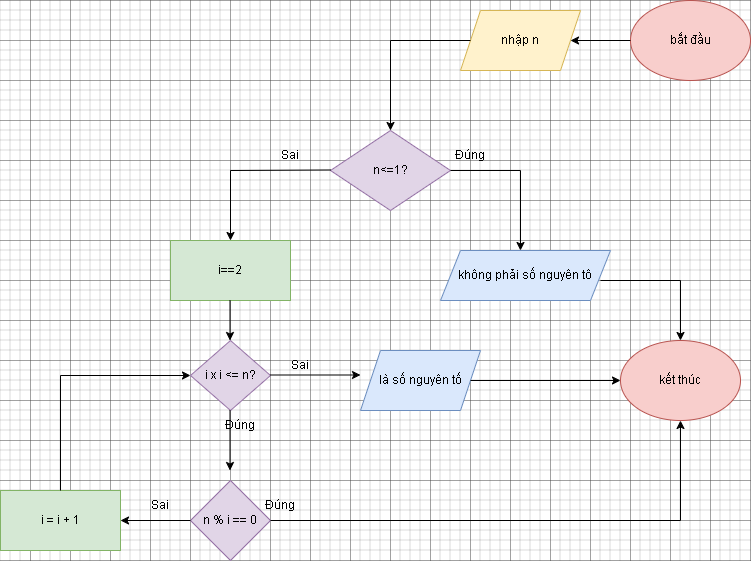

The diagram above was exported from draw.io. Its source (the exported page's mxGraphModel, read from the mxfile embedded in the PNG):
<mxGraphModel dx="844" dy="587" grid="1" gridSize="10" guides="1" tooltips="1" connect="1" arrows="1" fold="1" page="0" pageScale="1" pageWidth="827" pageHeight="1169" math="0" shadow="0">
  <root>
    <mxCell id="0" />
    <mxCell id="1" parent="0" />
    <mxCell id="TZzglmvy_E1pijZuhZ08-1" value="bắt đầu" style="ellipse;whiteSpace=wrap;html=1;fillColor=#f8cecc;strokeColor=#b85450;" parent="1" vertex="1">
      <mxGeometry x="680" y="40" width="120" height="80" as="geometry" />
    </mxCell>
    <mxCell id="TZzglmvy_E1pijZuhZ08-2" value="kết thúc" style="ellipse;whiteSpace=wrap;html=1;fillColor=#f8cecc;strokeColor=#b85450;" parent="1" vertex="1">
      <mxGeometry x="670" y="380" width="120" height="80" as="geometry" />
    </mxCell>
    <mxCell id="TZzglmvy_E1pijZuhZ08-3" value="" style="endArrow=classic;html=1;rounded=0;" parent="1" edge="1">
      <mxGeometry width="50" height="50" relative="1" as="geometry">
        <mxPoint x="680" y="80" as="sourcePoint" />
        <mxPoint x="620" y="80" as="targetPoint" />
      </mxGeometry>
    </mxCell>
    <mxCell id="TZzglmvy_E1pijZuhZ08-4" value="nhập n" style="shape=parallelogram;perimeter=parallelogramPerimeter;whiteSpace=wrap;html=1;fixedSize=1;fillColor=#fff2cc;strokeColor=#d6b656;" parent="1" vertex="1">
      <mxGeometry x="510" y="50" width="120" height="60" as="geometry" />
    </mxCell>
    <mxCell id="TZzglmvy_E1pijZuhZ08-5" value="" style="endArrow=classic;html=1;rounded=0;" parent="1" source="TZzglmvy_E1pijZuhZ08-4" edge="1">
      <mxGeometry width="50" height="50" relative="1" as="geometry">
        <mxPoint x="490" y="90" as="sourcePoint" />
        <mxPoint x="440" y="170" as="targetPoint" />
        <Array as="points">
          <mxPoint x="440" y="80" />
        </Array>
      </mxGeometry>
    </mxCell>
    <mxCell id="TZzglmvy_E1pijZuhZ08-6" value="n&amp;lt;=1?" style="rhombus;whiteSpace=wrap;html=1;fillColor=#e1d5e7;strokeColor=#9673a6;" parent="1" vertex="1">
      <mxGeometry x="380" y="170" width="120" height="80" as="geometry" />
    </mxCell>
    <mxCell id="TZzglmvy_E1pijZuhZ08-7" value="" style="endArrow=classic;html=1;rounded=0;" parent="1" edge="1">
      <mxGeometry width="50" height="50" relative="1" as="geometry">
        <mxPoint x="500" y="210" as="sourcePoint" />
        <mxPoint x="570" y="290" as="targetPoint" />
        <Array as="points">
          <mxPoint x="570" y="210" />
        </Array>
      </mxGeometry>
    </mxCell>
    <mxCell id="TZzglmvy_E1pijZuhZ08-8" value="không phải số nguyên tô" style="shape=parallelogram;perimeter=parallelogramPerimeter;whiteSpace=wrap;html=1;fixedSize=1;fillColor=#dae8fc;strokeColor=#6c8ebf;" parent="1" vertex="1">
      <mxGeometry x="490" y="290" width="170" height="50" as="geometry" />
    </mxCell>
    <mxCell id="TZzglmvy_E1pijZuhZ08-9" value="" style="endArrow=classic;html=1;rounded=0;" parent="1" edge="1">
      <mxGeometry width="50" height="50" relative="1" as="geometry">
        <mxPoint x="380" y="209.5" as="sourcePoint" />
        <mxPoint x="280" y="280" as="targetPoint" />
        <Array as="points">
          <mxPoint x="280" y="210" />
        </Array>
      </mxGeometry>
    </mxCell>
    <mxCell id="TZzglmvy_E1pijZuhZ08-10" value="i==2" style="rounded=0;whiteSpace=wrap;html=1;fillColor=#d5e8d4;strokeColor=#82b366;" parent="1" vertex="1">
      <mxGeometry x="220" y="280" width="120" height="60" as="geometry" />
    </mxCell>
    <mxCell id="TZzglmvy_E1pijZuhZ08-11" value="i x i &amp;lt;= n?" style="rhombus;whiteSpace=wrap;html=1;direction=south;fillColor=#e1d5e7;strokeColor=#9673a6;" parent="1" vertex="1">
      <mxGeometry x="240" y="380" width="80" height="70" as="geometry" />
    </mxCell>
    <mxCell id="TZzglmvy_E1pijZuhZ08-12" value="" style="endArrow=classic;html=1;rounded=0;" parent="1" edge="1">
      <mxGeometry width="50" height="50" relative="1" as="geometry">
        <mxPoint x="279.5" y="340" as="sourcePoint" />
        <mxPoint x="279.5" y="380" as="targetPoint" />
      </mxGeometry>
    </mxCell>
    <mxCell id="TZzglmvy_E1pijZuhZ08-13" value="" style="endArrow=classic;html=1;rounded=0;" parent="1" edge="1">
      <mxGeometry width="50" height="50" relative="1" as="geometry">
        <mxPoint x="320" y="414.5" as="sourcePoint" />
        <mxPoint x="410" y="414.5" as="targetPoint" />
      </mxGeometry>
    </mxCell>
    <mxCell id="TZzglmvy_E1pijZuhZ08-14" value="Đúng" style="text;html=1;whiteSpace=wrap;strokeColor=none;fillColor=none;align=center;verticalAlign=middle;rounded=0;" parent="1" vertex="1">
      <mxGeometry x="490" y="180" width="60" height="30" as="geometry" />
    </mxCell>
    <mxCell id="TZzglmvy_E1pijZuhZ08-15" value="Sai" style="text;html=1;whiteSpace=wrap;strokeColor=none;fillColor=none;align=center;verticalAlign=middle;rounded=0;" parent="1" vertex="1">
      <mxGeometry x="310" y="180" width="60" height="30" as="geometry" />
    </mxCell>
    <mxCell id="TZzglmvy_E1pijZuhZ08-16" value="là số nguyên tố" style="shape=parallelogram;perimeter=parallelogramPerimeter;whiteSpace=wrap;html=1;fixedSize=1;fillColor=#dae8fc;strokeColor=#6c8ebf;" parent="1" vertex="1">
      <mxGeometry x="410" y="390" width="120" height="60" as="geometry" />
    </mxCell>
    <mxCell id="TZzglmvy_E1pijZuhZ08-17" value="" style="endArrow=classic;html=1;rounded=0;" parent="1" edge="1">
      <mxGeometry width="50" height="50" relative="1" as="geometry">
        <mxPoint x="279.5" y="450" as="sourcePoint" />
        <mxPoint x="279.5" y="510" as="targetPoint" />
      </mxGeometry>
    </mxCell>
    <mxCell id="TZzglmvy_E1pijZuhZ08-18" value="n % i == 0" style="rhombus;whiteSpace=wrap;html=1;fillColor=#e1d5e7;strokeColor=#9673a6;" parent="1" vertex="1">
      <mxGeometry x="240" y="520" width="80" height="80" as="geometry" />
    </mxCell>
    <mxCell id="TZzglmvy_E1pijZuhZ08-19" value="" style="endArrow=classic;html=1;rounded=0;entryX=0.5;entryY=1;entryDx=0;entryDy=0;" parent="1" target="TZzglmvy_E1pijZuhZ08-2" edge="1">
      <mxGeometry width="50" height="50" relative="1" as="geometry">
        <mxPoint x="320" y="560" as="sourcePoint" />
        <mxPoint x="370" y="500" as="targetPoint" />
        <Array as="points">
          <mxPoint x="730" y="560" />
        </Array>
      </mxGeometry>
    </mxCell>
    <mxCell id="TZzglmvy_E1pijZuhZ08-20" value="" style="endArrow=classic;html=1;rounded=0;entryX=0;entryY=0.5;entryDx=0;entryDy=0;" parent="1" target="TZzglmvy_E1pijZuhZ08-2" edge="1">
      <mxGeometry width="50" height="50" relative="1" as="geometry">
        <mxPoint x="520" y="420" as="sourcePoint" />
        <mxPoint x="570" y="370" as="targetPoint" />
      </mxGeometry>
    </mxCell>
    <mxCell id="TZzglmvy_E1pijZuhZ08-21" value="" style="endArrow=classic;html=1;rounded=0;entryX=0.5;entryY=0;entryDx=0;entryDy=0;" parent="1" target="TZzglmvy_E1pijZuhZ08-2" edge="1">
      <mxGeometry width="50" height="50" relative="1" as="geometry">
        <mxPoint x="650" y="320" as="sourcePoint" />
        <mxPoint x="700" y="270" as="targetPoint" />
        <Array as="points">
          <mxPoint x="730" y="320" />
        </Array>
      </mxGeometry>
    </mxCell>
    <mxCell id="TZzglmvy_E1pijZuhZ08-22" value="Đúng" style="text;html=1;whiteSpace=wrap;strokeColor=none;fillColor=none;align=center;verticalAlign=middle;rounded=0;" parent="1" vertex="1">
      <mxGeometry x="300" y="530" width="60" height="30" as="geometry" />
    </mxCell>
    <mxCell id="TZzglmvy_E1pijZuhZ08-23" value="" style="endArrow=classic;html=1;rounded=0;" parent="1" edge="1">
      <mxGeometry width="50" height="50" relative="1" as="geometry">
        <mxPoint x="240" y="560" as="sourcePoint" />
        <mxPoint x="170" y="560" as="targetPoint" />
      </mxGeometry>
    </mxCell>
    <mxCell id="TZzglmvy_E1pijZuhZ08-24" value="i = i + 1" style="rounded=0;whiteSpace=wrap;html=1;fillColor=#d5e8d4;strokeColor=#82b366;" parent="1" vertex="1">
      <mxGeometry x="50" y="530" width="120" height="60" as="geometry" />
    </mxCell>
    <mxCell id="TZzglmvy_E1pijZuhZ08-25" value="" style="endArrow=classic;html=1;rounded=0;entryX=0.5;entryY=1;entryDx=0;entryDy=0;" parent="1" target="TZzglmvy_E1pijZuhZ08-11" edge="1">
      <mxGeometry width="50" height="50" relative="1" as="geometry">
        <mxPoint x="110" y="530" as="sourcePoint" />
        <mxPoint x="160" y="480" as="targetPoint" />
        <Array as="points">
          <mxPoint x="110" y="415" />
        </Array>
      </mxGeometry>
    </mxCell>
    <mxCell id="TZzglmvy_E1pijZuhZ08-26" value="Sai" style="text;html=1;whiteSpace=wrap;strokeColor=none;fillColor=none;align=center;verticalAlign=middle;rounded=0;" parent="1" vertex="1">
      <mxGeometry x="320" y="390" width="60" height="30" as="geometry" />
    </mxCell>
    <mxCell id="TZzglmvy_E1pijZuhZ08-27" value="Đúng" style="text;html=1;whiteSpace=wrap;strokeColor=none;fillColor=none;align=center;verticalAlign=middle;rounded=0;" parent="1" vertex="1">
      <mxGeometry x="260" y="450" width="60" height="30" as="geometry" />
    </mxCell>
    <mxCell id="TZzglmvy_E1pijZuhZ08-28" value="Sai" style="text;html=1;whiteSpace=wrap;strokeColor=none;fillColor=none;align=center;verticalAlign=middle;rounded=0;" parent="1" vertex="1">
      <mxGeometry x="180" y="530" width="60" height="30" as="geometry" />
    </mxCell>
  </root>
</mxGraphModel>